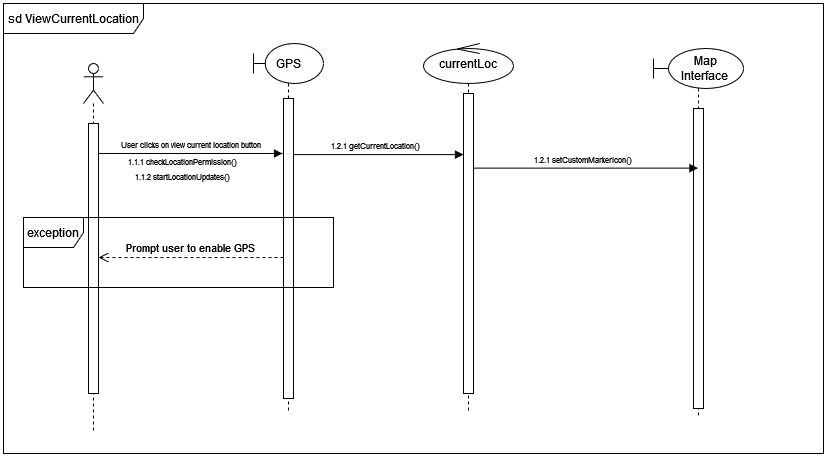

The diagram above was exported from draw.io. Its source (the exported page's mxGraphModel, read from the mxfile embedded in the PNG):
<mxGraphModel dx="2314" dy="3452" grid="1" gridSize="10" guides="1" tooltips="1" connect="1" arrows="1" fold="1" page="1" pageScale="1" pageWidth="827" pageHeight="1169" math="0" shadow="0">
  <root>
    <mxCell id="0" />
    <mxCell id="1" parent="0" />
    <mxCell id="M_cgOYjvL4QXG0QM9yiM-12" value="&lt;font style=&quot;font-size: 8px;&quot;&gt;User clicks on view current location button&lt;/font&gt;" style="html=1;verticalAlign=bottom;endArrow=block;curved=0;rounded=0;" parent="1" edge="1">
      <mxGeometry width="80" relative="1" as="geometry">
        <mxPoint x="144" y="-2054" as="sourcePoint" />
        <mxPoint x="329" y="-2054" as="targetPoint" />
      </mxGeometry>
    </mxCell>
    <mxCell id="272pedXOJObHSamaocXH-48" value="" style="shape=umlLifeline;perimeter=lifelinePerimeter;whiteSpace=wrap;html=1;container=1;dropTarget=0;collapsible=0;recursiveResize=0;outlineConnect=0;portConstraint=eastwest;newEdgeStyle={&quot;curved&quot;:0,&quot;rounded&quot;:0};participant=umlActor;" parent="1" vertex="1">
      <mxGeometry x="130" y="-2144" width="20" height="370" as="geometry" />
    </mxCell>
    <mxCell id="272pedXOJObHSamaocXH-49" value="" style="html=1;points=[[0,0,0,0,5],[0,1,0,0,-5],[1,0,0,0,5],[1,1,0,0,-5]];perimeter=orthogonalPerimeter;outlineConnect=0;targetShapes=umlLifeline;portConstraint=eastwest;newEdgeStyle={&quot;curved&quot;:0,&quot;rounded&quot;:0};" parent="272pedXOJObHSamaocXH-48" vertex="1">
      <mxGeometry x="5" y="60" width="10" height="270" as="geometry" />
    </mxCell>
    <mxCell id="272pedXOJObHSamaocXH-50" value="&lt;span style=&quot;white-space: pre;&quot;&gt;&amp;nbsp;    &lt;/span&gt;Map&lt;br&gt;&amp;nbsp; &amp;nbsp; Interface" style="shape=umlLifeline;perimeter=lifelinePerimeter;whiteSpace=wrap;html=1;container=1;dropTarget=0;collapsible=0;recursiveResize=0;outlineConnect=0;portConstraint=eastwest;newEdgeStyle={&quot;curved&quot;:0,&quot;rounded&quot;:0};participant=umlBoundary;" parent="1" vertex="1">
      <mxGeometry x="700" y="-2159" width="90" height="370" as="geometry" />
    </mxCell>
    <mxCell id="272pedXOJObHSamaocXH-51" value="" style="html=1;points=[[0,0,0,0,5],[0,1,0,0,-5],[1,0,0,0,5],[1,1,0,0,-5]];perimeter=orthogonalPerimeter;outlineConnect=0;targetShapes=umlLifeline;portConstraint=eastwest;newEdgeStyle={&quot;curved&quot;:0,&quot;rounded&quot;:0};" parent="272pedXOJObHSamaocXH-50" vertex="1">
      <mxGeometry x="40" y="60" width="10" height="300" as="geometry" />
    </mxCell>
    <mxCell id="272pedXOJObHSamaocXH-52" value="currentLoc" style="shape=umlLifeline;perimeter=lifelinePerimeter;whiteSpace=wrap;html=1;container=1;dropTarget=0;collapsible=0;recursiveResize=0;outlineConnect=0;portConstraint=eastwest;newEdgeStyle={&quot;curved&quot;:0,&quot;rounded&quot;:0};participant=umlControl;" parent="1" vertex="1">
      <mxGeometry x="470" y="-2164" width="90" height="370" as="geometry" />
    </mxCell>
    <mxCell id="272pedXOJObHSamaocXH-53" value="" style="html=1;points=[[0,0,0,0,5],[0,1,0,0,-5],[1,0,0,0,5],[1,1,0,0,-5]];perimeter=orthogonalPerimeter;outlineConnect=0;targetShapes=umlLifeline;portConstraint=eastwest;newEdgeStyle={&quot;curved&quot;:0,&quot;rounded&quot;:0};" parent="272pedXOJObHSamaocXH-52" vertex="1">
      <mxGeometry x="40" y="50" width="10" height="300" as="geometry" />
    </mxCell>
    <mxCell id="272pedXOJObHSamaocXH-54" value="GPS" style="shape=umlLifeline;perimeter=lifelinePerimeter;whiteSpace=wrap;html=1;container=1;dropTarget=0;collapsible=0;recursiveResize=0;outlineConnect=0;portConstraint=eastwest;newEdgeStyle={&quot;curved&quot;:0,&quot;rounded&quot;:0};participant=umlBoundary;" parent="1" vertex="1">
      <mxGeometry x="300" y="-2164" width="70" height="370" as="geometry" />
    </mxCell>
    <mxCell id="272pedXOJObHSamaocXH-62" value="sd ViewCurrentLocation" style="shape=umlFrame;whiteSpace=wrap;html=1;pointerEvents=0;width=140;height=30;" parent="1" vertex="1">
      <mxGeometry x="50" y="-2204" width="820" height="450" as="geometry" />
    </mxCell>
    <mxCell id="272pedXOJObHSamaocXH-55" value="" style="html=1;points=[[0,0,0,0,5],[0,1,0,0,-5],[1,0,0,0,5],[1,1,0,0,-5]];perimeter=orthogonalPerimeter;outlineConnect=0;targetShapes=umlLifeline;portConstraint=eastwest;newEdgeStyle={&quot;curved&quot;:0,&quot;rounded&quot;:0};" parent="1" vertex="1">
      <mxGeometry x="330" y="-2109" width="10" height="300" as="geometry" />
    </mxCell>
    <mxCell id="272pedXOJObHSamaocXH-72" value="&lt;font style=&quot;font-size: 8px;&quot;&gt;1.1.1 checkLocationPermission()&lt;br&gt;1.1.2 startLocationUpdates()&lt;br&gt;&lt;/font&gt;" style="text;html=1;strokeColor=none;fillColor=none;align=center;verticalAlign=middle;whiteSpace=wrap;rounded=0;" parent="1" vertex="1">
      <mxGeometry x="150" y="-2054" width="160" height="30" as="geometry" />
    </mxCell>
    <mxCell id="272pedXOJObHSamaocXH-78" value="&lt;font style=&quot;font-size: 8px;&quot;&gt;1.2.1 getCurrentLocation()&lt;/font&gt;" style="html=1;verticalAlign=bottom;endArrow=block;curved=0;rounded=0;exitX=1;exitY=0.187;exitDx=0;exitDy=0;exitPerimeter=0;" parent="1" source="272pedXOJObHSamaocXH-55" target="272pedXOJObHSamaocXH-53" edge="1">
      <mxGeometry x="-0.0311" width="80" relative="1" as="geometry">
        <mxPoint x="345" y="-2054" as="sourcePoint" />
        <mxPoint x="490" y="-2054" as="targetPoint" />
        <mxPoint as="offset" />
      </mxGeometry>
    </mxCell>
    <mxCell id="272pedXOJObHSamaocXH-80" value="&lt;font style=&quot;font-size: 8px;&quot;&gt;1.2.1 setCustomMarkerIcon()&lt;/font&gt;" style="html=1;verticalAlign=bottom;endArrow=block;curved=0;rounded=0;exitX=1;exitY=0.187;exitDx=0;exitDy=0;exitPerimeter=0;" parent="1" target="272pedXOJObHSamaocXH-50" edge="1">
      <mxGeometry x="-0.0311" width="80" relative="1" as="geometry">
        <mxPoint x="520" y="-2039.38" as="sourcePoint" />
        <mxPoint x="690" y="-2039.38" as="targetPoint" />
        <mxPoint as="offset" />
      </mxGeometry>
    </mxCell>
    <mxCell id="kEX-oq-uFKE9UZp9xQlb-1" value="Prompt user to enable GPS" style="html=1;verticalAlign=bottom;endArrow=open;dashed=1;endSize=8;curved=0;rounded=0;" parent="1" target="272pedXOJObHSamaocXH-49" edge="1">
      <mxGeometry relative="1" as="geometry">
        <mxPoint x="330" y="-1950" as="sourcePoint" />
        <mxPoint x="250" y="-1950" as="targetPoint" />
      </mxGeometry>
    </mxCell>
    <mxCell id="272pedXOJObHSamaocXH-63" value="exception" style="shape=umlFrame;whiteSpace=wrap;html=1;pointerEvents=0;" parent="1" vertex="1">
      <mxGeometry x="70" y="-1990" width="310" height="70" as="geometry" />
    </mxCell>
  </root>
</mxGraphModel>